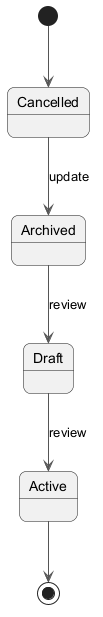

The diagram above was rendered by PlantUML. Its source (embedded in the PNG):
@startuml
skinparam backgroundColor #FFFFFF
skinparam roundCorner 15
skinparam ArrowColor #555555
[*] --> Cancelled
Cancelled --> Archived : update
Archived --> Draft : review
Draft --> Active : review
Active --> [*]
@enduml